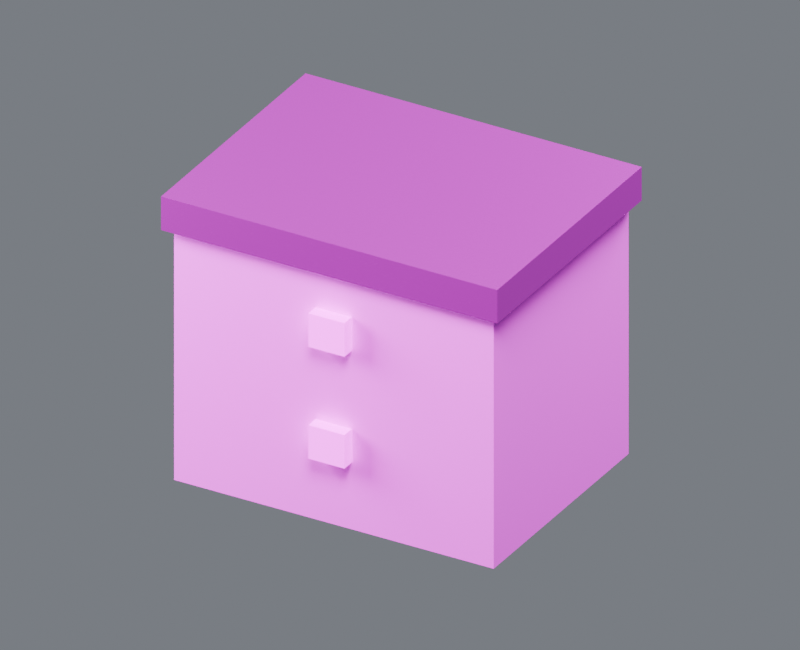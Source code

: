 # Source: crate_04.blend  (saved by Blender 4.5.87; exported with 4.5.12 LTS)
import bpy
from mathutils import Matrix  # noqa: F401  (used for matrix-valued properties, if any)

bpy.ops.wm.read_factory_settings(use_empty=True)
scene = bpy.context.scene
scene.name = 'Component_crate_04'

# ---- collections
col_01______crate_04 = bpy.data.collections.new('01_制作组件_crate_04'); scene.collection.children.link(col_01______crate_04)
col_002 = bpy.data.collections.new('固定维修设备箱_制作源.002'); col_01______crate_04.children.link(col_002)
col_02______crate_04 = bpy.data.collections.new('02_游戏输出_crate_04'); scene.collection.children.link(col_02______crate_04)
col_002_1 = bpy.data.collections.new('固定维修设备箱_输出包.002'); col_02______crate_04.children.link(col_002_1)
col_90_preview_component_crate_04 = bpy.data.collections.new('90_Preview_Component_crate_04'); scene.collection.children.link(col_90_preview_component_crate_04)

# ---- images (referenced by path relative to the original .blend; pixels are not part of the script)
import os
ASSET_DIR = os.environ.get("B2B_ASSET_DIR", "")  # directory of the original .blend (textures are referenced by path, not embedded)
HERE = os.path.dirname(os.path.abspath(__file__))  # packed textures are extracted next to this script under _unpacked/

def load_image(name, relpath, width, height, colorspace="sRGB"):
    """Load a texture the original file referenced (path relative to the .blend, or extracted next to this script)."""
    p = next((c for c in (os.path.join(HERE, relpath), os.path.join(ASSET_DIR, relpath)) if relpath and os.path.exists(c)), "")
    if p:
        img = bpy.data.images.load(p, check_existing=True)
        img.name = name
    else:  # same state as the original file: an image datablock whose file is absent (Cycles renders it pink)
        img = bpy.data.images.new(name, width, height)
        img.source = "FILE"
        img.filepath = "//" + (relpath or name)
    img.colorspace_settings.name = colorspace
    return img
img_10x10_512_png = load_image('设施低亮多巴胺色盘_10x10_512.png', '设施低亮多巴胺色盘_10x10_512.png', 1024, 1024, 'sRGB')

# ---- materials (node trees are filled in below, after node groups)
mat_02 = bpy.data.materials.new('02_细腻哑光_青绿大面')
mat_01 = bpy.data.materials.new('01_精工金属_紫色骨架')
mat_04_______ui = bpy.data.materials.new('04_柔和自发光_UI灯光')

# ---- material node trees
mat_02.use_nodes = True; mat_02.node_tree.nodes.clear()
_N = mat_02.node_tree.nodes; _L = mat_02.node_tree.links
n0 = _N.new('ShaderNodeUVMap'); n0.name = 'UV Map'; n0.location = (0, 0)
n0.uv_map = 'PaletteUV'
n1 = _N.new('ShaderNodeTexImage'); n1.name = 'Image Texture'; n1.location = (0, 0)
n1.image = img_10x10_512_png
n1.interpolation = 'Closest'
n2 = _N.new('ShaderNodeBsdfPrincipled'); n2.name = 'Principled BSDF'; n2.location = (0, 0)
n2.inputs[1].default_value = 0.02
n2.inputs[2].default_value = 0.7
n3 = _N.new('ShaderNodeOutputMaterial'); n3.name = 'Material Output'; n3.location = (0, 0)
_L.new(n0.outputs[0], n1.inputs[0])
_L.new(n1.outputs[0], n2.inputs[0])
_L.new(n2.outputs[0], n3.inputs[0])
n3.is_active_output = True
mat_01.use_nodes = True; mat_01.node_tree.nodes.clear()
_N = mat_01.node_tree.nodes; _L = mat_01.node_tree.links
n0 = _N.new('ShaderNodeUVMap'); n0.name = 'UV 贴图'; n0.location = (0, 0)
n0.uv_map = 'PaletteUV'
n1 = _N.new('ShaderNodeTexImage'); n1.name = '图像纹理'; n1.location = (0, 0)
n1.image = img_10x10_512_png
n1.interpolation = 'Closest'
n2 = _N.new('ShaderNodeBsdfPrincipled'); n2.name = '原理化 BSDF'; n2.location = (0, 0)
n2.inputs[1].default_value = 0.86
n2.inputs[2].default_value = 0.27
n3 = _N.new('ShaderNodeOutputMaterial'); n3.name = '材质输出'; n3.location = (0, 0)
_L.new(n0.outputs[0], n1.inputs[0])
_L.new(n1.outputs[0], n2.inputs[0])
_L.new(n2.outputs[0], n3.inputs[0])
n3.is_active_output = True
mat_04_______ui.use_nodes = True; mat_04_______ui.node_tree.nodes.clear()
_N = mat_04_______ui.node_tree.nodes; _L = mat_04_______ui.node_tree.links
n0 = _N.new('ShaderNodeUVMap'); n0.name = 'UV 贴图'; n0.location = (0, 0)
n0.uv_map = 'PaletteUV'
n1 = _N.new('ShaderNodeTexImage'); n1.name = '图像纹理'; n1.location = (0, 0)
n1.image = img_10x10_512_png
n1.interpolation = 'Closest'
n2 = _N.new('ShaderNodeBsdfPrincipled'); n2.name = '原理化 BSDF'; n2.location = (0, 0)
n2.inputs[2].default_value = 0.36
n2.inputs[28].default_value = 1.5
n3 = _N.new('ShaderNodeOutputMaterial'); n3.name = '材质输出'; n3.location = (0, 0)
_L.new(n0.outputs[0], n1.inputs[0])
_L.new(n1.outputs[0], n2.inputs[0])
_L.new(n2.outputs[0], n3.inputs[0])
_L.new(n1.outputs[0], n2.inputs[27])
n3.is_active_output = True

# ---- world
world_component_studio = bpy.data.worlds.new('Component_Studio'); scene.world = world_component_studio
world_component_studio.use_nodes = True; world_component_studio.node_tree.nodes.clear()
_N = world_component_studio.node_tree.nodes; _L = world_component_studio.node_tree.links
n0 = _N.new('ShaderNodeBackground'); n0.name = 'Background'; n0.location = (-200, 100)
n0.inputs[0].default_value = (0.3, 0.32, 0.36, 1.0)
n0.inputs[1].default_value = 0.45
n1 = _N.new('ShaderNodeOutputWorld'); n1.name = 'World Output'; n1.location = (200, 100)
_L.new(n0.outputs[0], n1.inputs[0])
n1.is_active_output = True

# ---- cameras
cam_camera_component_crate_04 = bpy.data.cameras.new('Camera_Component_crate_04')
cam_camera_component_crate_04.type = 'ORTHO'
cam_camera_component_crate_04.ortho_scale = 2.5

# ---- lights
light_key_component_crate_04 = bpy.data.lights.new('Key_Component_crate_04', 'AREA')
light_key_component_crate_04.energy = 680.0
light_key_component_crate_04.size = 2.0
light_fill_component_crate_04 = bpy.data.lights.new('Fill_Component_crate_04', 'AREA')
light_fill_component_crate_04.energy = 400.0
light_fill_component_crate_04.size = 2.0
light_rim_component_crate_04 = bpy.data.lights.new('Rim_Component_crate_04', 'AREA')
light_rim_component_crate_04.energy = 520.0
light_rim_component_crate_04.size = 2.0

# ---- meshes
me_00_mesh_002 = bpy.data.meshes.new('固定维修设备箱_制作_部件00_Mesh.002')
me_00_mesh_002.from_pydata([(-0.575, -0.4162, 0.0), (-0.575, -0.4162, 0.92), (-0.575, 0.4338, 0.0), (-0.575, 0.4338, 0.92), (0.575, -0.4162, 0.0), (0.575, -0.4162, 0.92), (0.575, 0.4338, 0.0), (0.575, 0.4338, 0.92)], [], [(0, 1, 3, 2), (2, 3, 7, 6), (6, 7, 5, 4), (4, 5, 1, 0), (2, 6, 4, 0), (7, 3, 1, 5)])
_uv = me_00_mesh_002.uv_layers.new(name='PaletteUV')
_uv.uv.foreach_set('vector', [0.926, 0.526, 0.974, 0.526, 0.974, 0.574, 0.926, 0.574, 0.926, 0.526, 0.974, 0.526, 0.974, 0.574, 0.926, 0.574, 0.926, 0.526, 0.974, 0.526, 0.974, 0.574, 0.926, 0.574, 0.926, 0.526, 0.974, 0.526, 0.974, 0.574, 0.926, 0.574, 0.926, 0.526, 0.974, 0.526, 0.974, 0.574, 0.926, 0.574, 0.926, 0.526, 0.974, 0.526, 0.974, 0.574, 0.926, 0.574])
me_00_mesh_002.materials.append(mat_02)
me_00_mesh_002.update()
me_01_mesh_002 = bpy.data.meshes.new('固定维修设备箱_制作_部件01_Mesh.002')
me_01_mesh_002.from_pydata([(-0.605, -0.4462, 0.9), (-0.605, -0.4462, 1.02), (-0.605, 0.4638, 0.9), (-0.605, 0.4638, 1.02), (0.605, -0.4462, 0.9), (0.605, -0.4462, 1.02), (0.605, 0.4638, 0.9), (0.605, 0.4638, 1.02)], [], [(0, 1, 3, 2), (2, 3, 7, 6), (6, 7, 5, 4), (4, 5, 1, 0), (2, 6, 4, 0), (7, 3, 1, 5)])
_uv = me_01_mesh_002.uv_layers.new(name='PaletteUV')
_uv.uv.foreach_set('vector', [0.926, 0.326, 0.974, 0.326, 0.974, 0.374, 0.926, 0.374, 0.926, 0.326, 0.974, 0.326, 0.974, 0.374, 0.926, 0.374, 0.926, 0.326, 0.974, 0.326, 0.974, 0.374, 0.926, 0.374, 0.926, 0.326, 0.974, 0.326, 0.974, 0.374, 0.926, 0.374, 0.926, 0.326, 0.974, 0.326, 0.974, 0.374, 0.926, 0.374, 0.926, 0.326, 0.974, 0.326, 0.974, 0.374, 0.926, 0.374])
me_01_mesh_002.materials.append(mat_01)
me_01_mesh_002.update()
me_mesh_004 = bpy.data.meshes.new('固定维修设备箱_制作_自发光_Mesh.004')
me_mesh_004.from_pydata([(-0.065, -0.4637, 0.24), (-0.065, -0.4637, 0.36), (-0.065, -0.4188, 0.24), (-0.065, -0.4188, 0.36), (0.065, -0.4637, 0.24), (0.065, -0.4637, 0.36), (0.065, -0.4188, 0.24), (0.065, -0.4188, 0.36)], [], [(0, 1, 3, 2), (2, 3, 7, 6), (6, 7, 5, 4), (4, 5, 1, 0), (2, 6, 4, 0), (7, 3, 1, 5)])
_uv = me_mesh_004.uv_layers.new(name='PaletteUV')
_uv.uv.foreach_set('vector', [0.726, 0.626, 0.774, 0.626, 0.774, 0.674, 0.726, 0.674, 0.726, 0.626, 0.774, 0.626, 0.774, 0.674, 0.726, 0.674, 0.726, 0.626, 0.774, 0.626, 0.774, 0.674, 0.726, 0.674, 0.726, 0.626, 0.774, 0.626, 0.774, 0.674, 0.726, 0.674, 0.726, 0.626, 0.774, 0.626, 0.774, 0.674, 0.726, 0.674, 0.726, 0.626, 0.774, 0.626, 0.774, 0.674, 0.726, 0.674])
me_mesh_004.materials.append(mat_04_______ui)
me_mesh_004.update()
me_mesh_005 = bpy.data.meshes.new('固定维修设备箱_制作_自发光_Mesh.005')
me_mesh_005.from_pydata([(-0.065, -0.4637, 0.64), (-0.065, -0.4637, 0.76), (-0.065, -0.4188, 0.64), (-0.065, -0.4188, 0.76), (0.065, -0.4637, 0.64), (0.065, -0.4637, 0.76), (0.065, -0.4188, 0.64), (0.065, -0.4188, 0.76)], [], [(0, 1, 3, 2), (2, 3, 7, 6), (6, 7, 5, 4), (4, 5, 1, 0), (2, 6, 4, 0), (7, 3, 1, 5)])
_uv = me_mesh_005.uv_layers.new(name='PaletteUV')
_uv.uv.foreach_set('vector', [0.726, 0.626, 0.774, 0.626, 0.774, 0.674, 0.726, 0.674, 0.726, 0.626, 0.774, 0.626, 0.774, 0.674, 0.726, 0.674, 0.726, 0.626, 0.774, 0.626, 0.774, 0.674, 0.726, 0.674, 0.726, 0.626, 0.774, 0.626, 0.774, 0.674, 0.726, 0.674, 0.726, 0.626, 0.774, 0.626, 0.774, 0.674, 0.726, 0.674, 0.726, 0.626, 0.774, 0.626, 0.774, 0.674, 0.726, 0.674])
me_mesh_005.materials.append(mat_04_______ui)
me_mesh_005.update()
me_00_mesh_002_1 = bpy.data.meshes.new('固定维修设备箱_输出_部件00_Mesh.002')
me_00_mesh_002_1.from_pydata([(-0.575, -0.4162, 0.0), (-0.575, -0.4162, 0.92), (-0.575, 0.4338, 0.0), (-0.575, 0.4338, 0.92), (0.575, -0.4162, 0.0), (0.575, -0.4162, 0.92), (0.575, 0.4338, 0.0), (0.575, 0.4338, 0.92)], [], [(0, 1, 3, 2), (2, 3, 7, 6), (6, 7, 5, 4), (4, 5, 1, 0), (2, 6, 4, 0), (7, 3, 1, 5)])
_uv = me_00_mesh_002_1.uv_layers.new(name='PaletteUV')
_uv.uv.foreach_set('vector', [0.926, 0.526, 0.974, 0.526, 0.974, 0.574, 0.926, 0.574, 0.926, 0.526, 0.974, 0.526, 0.974, 0.574, 0.926, 0.574, 0.926, 0.526, 0.974, 0.526, 0.974, 0.574, 0.926, 0.574, 0.926, 0.526, 0.974, 0.526, 0.974, 0.574, 0.926, 0.574, 0.926, 0.526, 0.974, 0.526, 0.974, 0.574, 0.926, 0.574, 0.926, 0.526, 0.974, 0.526, 0.974, 0.574, 0.926, 0.574])
me_00_mesh_002_1.materials.append(mat_02)
me_00_mesh_002_1.update()
me_01_mesh_002_1 = bpy.data.meshes.new('固定维修设备箱_输出_部件01_Mesh.002')
me_01_mesh_002_1.from_pydata([(-0.605, -0.4462, 0.9), (-0.605, -0.4462, 1.02), (-0.605, 0.4638, 0.9), (-0.605, 0.4638, 1.02), (0.605, -0.4462, 0.9), (0.605, -0.4462, 1.02), (0.605, 0.4638, 0.9), (0.605, 0.4638, 1.02)], [], [(0, 1, 3, 2), (2, 3, 7, 6), (6, 7, 5, 4), (4, 5, 1, 0), (2, 6, 4, 0), (7, 3, 1, 5)])
_uv = me_01_mesh_002_1.uv_layers.new(name='PaletteUV')
_uv.uv.foreach_set('vector', [0.926, 0.326, 0.974, 0.326, 0.974, 0.374, 0.926, 0.374, 0.926, 0.326, 0.974, 0.326, 0.974, 0.374, 0.926, 0.374, 0.926, 0.326, 0.974, 0.326, 0.974, 0.374, 0.926, 0.374, 0.926, 0.326, 0.974, 0.326, 0.974, 0.374, 0.926, 0.374, 0.926, 0.326, 0.974, 0.326, 0.974, 0.374, 0.926, 0.374, 0.926, 0.326, 0.974, 0.326, 0.974, 0.374, 0.926, 0.374])
me_01_mesh_002_1.materials.append(mat_01)
me_01_mesh_002_1.update()
me_mesh_004_1 = bpy.data.meshes.new('固定维修设备箱_输出_自发光_Mesh.004')
me_mesh_004_1.from_pydata([(-0.065, -0.4637, 0.24), (-0.065, -0.4637, 0.36), (-0.065, -0.4188, 0.24), (-0.065, -0.4188, 0.36), (0.065, -0.4637, 0.24), (0.065, -0.4637, 0.36), (0.065, -0.4188, 0.24), (0.065, -0.4188, 0.36)], [], [(0, 1, 3, 2), (2, 3, 7, 6), (6, 7, 5, 4), (4, 5, 1, 0), (2, 6, 4, 0), (7, 3, 1, 5)])
_uv = me_mesh_004_1.uv_layers.new(name='PaletteUV')
_uv.uv.foreach_set('vector', [0.726, 0.626, 0.774, 0.626, 0.774, 0.674, 0.726, 0.674, 0.726, 0.626, 0.774, 0.626, 0.774, 0.674, 0.726, 0.674, 0.726, 0.626, 0.774, 0.626, 0.774, 0.674, 0.726, 0.674, 0.726, 0.626, 0.774, 0.626, 0.774, 0.674, 0.726, 0.674, 0.726, 0.626, 0.774, 0.626, 0.774, 0.674, 0.726, 0.674, 0.726, 0.626, 0.774, 0.626, 0.774, 0.674, 0.726, 0.674])
me_mesh_004_1.materials.append(mat_04_______ui)
me_mesh_004_1.update()
me_mesh_005_1 = bpy.data.meshes.new('固定维修设备箱_输出_自发光_Mesh.005')
me_mesh_005_1.from_pydata([(-0.065, -0.4637, 0.64), (-0.065, -0.4637, 0.76), (-0.065, -0.4188, 0.64), (-0.065, -0.4188, 0.76), (0.065, -0.4637, 0.64), (0.065, -0.4637, 0.76), (0.065, -0.4188, 0.64), (0.065, -0.4188, 0.76)], [], [(0, 1, 3, 2), (2, 3, 7, 6), (6, 7, 5, 4), (4, 5, 1, 0), (2, 6, 4, 0), (7, 3, 1, 5)])
_uv = me_mesh_005_1.uv_layers.new(name='PaletteUV')
_uv.uv.foreach_set('vector', [0.726, 0.626, 0.774, 0.626, 0.774, 0.674, 0.726, 0.674, 0.726, 0.626, 0.774, 0.626, 0.774, 0.674, 0.726, 0.674, 0.726, 0.626, 0.774, 0.626, 0.774, 0.674, 0.726, 0.674, 0.726, 0.626, 0.774, 0.626, 0.774, 0.674, 0.726, 0.674, 0.726, 0.626, 0.774, 0.626, 0.774, 0.674, 0.726, 0.674, 0.726, 0.626, 0.774, 0.626, 0.774, 0.674, 0.726, 0.674])
me_mesh_005_1.materials.append(mat_04_______ui)
me_mesh_005_1.update()

# ---- objects
ob_root_crate_04 = bpy.data.objects.new('ROOT_crate_04_制作源', None)
ob_00_002 = bpy.data.objects.new('固定维修设备箱_制作_部件00.002', me_00_mesh_002)
ob_01_002 = bpy.data.objects.new('固定维修设备箱_制作_部件01.002', me_01_mesh_002)
ob_004 = bpy.data.objects.new('固定维修设备箱_制作_自发光.004', me_mesh_004)
ob_005 = bpy.data.objects.new('固定维修设备箱_制作_自发光.005', me_mesh_005)
ob_root_crate_04_1 = bpy.data.objects.new('ROOT_crate_04_组件', None)
ob_00_002_1 = bpy.data.objects.new('固定维修设备箱_输出_部件00.002', me_00_mesh_002_1)
ob_01_002_1 = bpy.data.objects.new('固定维修设备箱_输出_部件01.002', me_01_mesh_002_1)
ob_004_1 = bpy.data.objects.new('固定维修设备箱_输出_自发光.004', me_mesh_004_1)
ob_005_1 = bpy.data.objects.new('固定维修设备箱_输出_自发光.005', me_mesh_005_1)
ob_camera_component_crate_04 = bpy.data.objects.new('Camera_Component_crate_04', cam_camera_component_crate_04)
ob_key_component_crate_04 = bpy.data.objects.new('Key_Component_crate_04', light_key_component_crate_04)
ob_fill_component_crate_04 = bpy.data.objects.new('Fill_Component_crate_04', light_fill_component_crate_04)
ob_rim_component_crate_04 = bpy.data.objects.new('Rim_Component_crate_04', light_rim_component_crate_04)

# ---- transforms, parenting, visibility, modifiers, constraints
ob_root_crate_04.location = (0.0, 0.0, 0.0)
ob_00_002.parent = ob_root_crate_04
ob_00_002.location = (0.0, 0.0, 0.0)
ob_01_002.parent = ob_root_crate_04
ob_01_002.location = (0.0, 0.0, 0.0)
ob_004.parent = ob_root_crate_04
ob_004.location = (0.0, 0.0, 0.0)
ob_005.parent = ob_root_crate_04
ob_005.location = (0.0, 0.0, 0.0)
ob_root_crate_04_1.location = (0.0, 0.0, 0.0)
ob_00_002_1.parent = ob_root_crate_04_1
ob_00_002_1.location = (0.0, 0.0, 0.0)
ob_01_002_1.parent = ob_root_crate_04_1
ob_01_002_1.location = (0.0, 0.0, 0.0)
ob_004_1.parent = ob_root_crate_04_1
ob_004_1.location = (0.0, 0.0, 0.0)
ob_005_1.parent = ob_root_crate_04_1
ob_005_1.location = (0.0, 0.0, 0.0)
ob_camera_component_crate_04.location = (1.733, -3.033, 2.46)
ob_camera_component_crate_04.rotation_euler = (1.062, -1.756e-08, 0.5191)
ob_key_component_crate_04.location = (1.6, -3.2, 5.31)
ob_key_component_crate_04.rotation_euler = (0.6405, 1.121e-08, 0.4636)
ob_fill_component_crate_04.location = (-3.2, -1.6, 2.11)
ob_fill_component_crate_04.rotation_euler = (1.15, 6.438e-08, -1.107)
ob_rim_component_crate_04.location = (1.6, 3.2, 3.71)
ob_rim_component_crate_04.rotation_euler = (0.8411, -4.847e-08, 2.678)

# ---- collection membership
col_002.objects.link(ob_root_crate_04)
col_002.objects.link(ob_00_002)
col_002.objects.link(ob_01_002)
col_002.objects.link(ob_004)
col_002.objects.link(ob_005)
col_002_1.objects.link(ob_root_crate_04_1)
col_002_1.objects.link(ob_00_002_1)
col_002_1.objects.link(ob_01_002_1)
col_002_1.objects.link(ob_004_1)
col_002_1.objects.link(ob_005_1)
col_90_preview_component_crate_04.objects.link(ob_camera_component_crate_04)
col_90_preview_component_crate_04.objects.link(ob_key_component_crate_04)
col_90_preview_component_crate_04.objects.link(ob_fill_component_crate_04)
col_90_preview_component_crate_04.objects.link(ob_rim_component_crate_04)
def _layer_coll(name, lc=None):
    lc = lc or bpy.context.view_layer.layer_collection
    for c in lc.children:
        if c.name == name: return c
        r = _layer_coll(name, c)
        if r: return r
_layer_coll('01_制作组件_crate_04').exclude = True
_layer_coll('固定维修设备箱_制作源.002').exclude = True

# ---- scene / render settings (as saved in the file)
scene.camera = ob_camera_component_crate_04
scene.frame_start = 1; scene.frame_end = 250; scene.frame_set(1)
scene.render.engine = 'CYCLES'
scene.render.image_settings.exr_codec = 'NONE'
scene.render.resolution_x = 800
scene.render.resolution_y = 650
scene.render.simplify_subdivision_render = 0
scene.render.simplify_child_particles_render = 0.0
scene.cycles.use_denoising = False
scene.cycles.samples = 8
scene.eevee.use_volume_custom_range = False
scene.eevee.use_fast_gi = False
scene.eevee.use_shadows = False
scene.view_settings.exposure = 0.5
scene.view_settings.white_balance_temperature = 0.0
scene.view_settings.white_balance_tint = 0.0
scene.view_settings.white_balance_whitepoint = (2.97, 0.5193, -0.0414)
bpy.context.view_layer.update()
